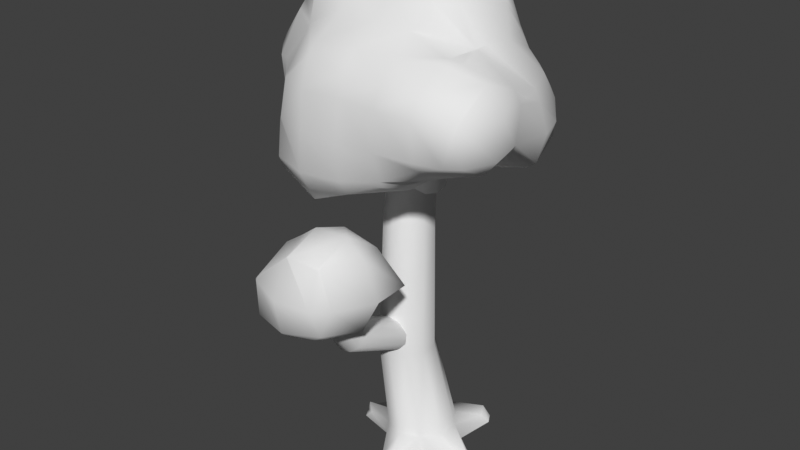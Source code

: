 # Source: tree6.blend  (saved by Blender 4.5.91; exported with 4.5.12 LTS)
import bpy
from mathutils import Matrix  # noqa: F401  (used for matrix-valued properties, if any)

bpy.ops.wm.read_factory_settings(use_empty=True)
scene = bpy.context.scene
scene.name = 'Scene'

# ---- world
world_world = bpy.data.worlds.new('World'); scene.world = world_world
world_world.use_nodes = True; world_world.node_tree.nodes.clear()
_N = world_world.node_tree.nodes; _L = world_world.node_tree.links
n0 = _N.new('ShaderNodeOutputWorld'); n0.name = 'World Output'; n0.location = (300, 300)
n1 = _N.new('ShaderNodeBackground'); n1.name = 'Background'; n1.location = (10, 300)
n1.inputs[0].default_value = (0.05088, 0.05088, 0.05088, 1.0)
_L.new(n1.outputs[0], n0.inputs[0])
n0.is_active_output = True
world_world.color = (0.05088, 0.05088, 0.05088)
world_world.use_sun_shadow = False
world_world.sun_shadow_jitter_overblur = 0.0

# ---- meshes
me_tree6_mesh = bpy.data.meshes.new('tree6 mesh')
me_tree6_mesh.from_pydata([(-1.515, 2.185, 17.15), (-2.083, 1.994, 17.3), (-2.434, 1.494, 17.39), (-2.434, 0.8761, 17.39), (-2.083, 0.376, 17.3), (-1.515, 0.185, 17.15), (-0.9468, 0.376, 16.99), (-0.5957, 0.8761, 16.9), (-0.5957, 1.494, 16.9), (-0.9468, 1.994, 16.99), (-4.096e-09, 1.687, 0.0), (-1.605, 0.5214, 0.0), (-0.9917, -1.365, 0.0), (0.9917, -1.365, 0.0), (1.605, 0.5214, 0.0), (-0.862, 0.9945, 5.238), (-1.661, 0.7348, 5.238), (0.4312, -0.7854, 5.238), (0.4312, 0.05496, 5.238), (-1.661, -1.465, 5.238), (-0.862, -1.725, 5.238), (-2.155, 0.05496, 5.238), (-0.06274, 0.7348, 5.238), (-0.06274, -1.465, 5.238), (-2.155, -0.7854, 5.238), (-1.725, 0.9234, 11.68), (0.1407, 0.3173, 11.68), (-1.012, -1.269, 11.68), (-2.165, 0.3173, 11.68), (-0.2997, 0.9234, 11.68), (-0.2997, -1.038, 11.68), (-2.165, -0.4318, 11.68), (-1.012, 1.155, 11.68), (0.1407, -0.4318, 11.68), (-1.725, -1.038, 11.68), (-0.1541, 1.606, 0.9367), (1.436, -0.5818, 0.9367), (-1.137, -1.418, 0.9367), (-1.137, 1.287, 0.9367), (1.436, 0.4512, 0.9367), (-0.1541, -1.737, 0.9367), (-1.744, 0.4512, 0.9367), (0.8284, 1.287, 0.9367), (0.8284, -1.418, 0.9367), (-1.744, -0.5818, 0.9367), (-3.365, -0.3996, 0.0), (-3.23, 0.1002, 0.0), (-3.113, -0.8582, 0.0), (3.168, -0.3996, 0.0), (2.676, -1.077, 0.0), (2.931, -0.001454, 0.0), (2.782, -0.5123, 0.6352), (-2.793, -0.8098, 0.3625), (2.685, -0.2007, 0.3625), (-3.026, -0.1194, 0.3625), (2.473, -0.851, 0.4196), (-3.142, -0.5123, 0.6352), (-1.565, 2.803, 0.0), (-1.025, 2.858, 0.0), (-1.895, 2.186, 0.0), (0.2049, -3.054, 0.0), (-0.449, -2.752, 0.0), (0.6646, -2.721, 0.0), (-0.9619, 2.466, 0.3625), (-0.3493, -2.512, 0.3625), (-1.463, 2.437, 0.6352), (0.2356, -2.79, 0.6352), (-1.756, 1.853, 0.3625), (0.5223, -2.567, 0.3625), (1.925, 2.713, 0.369), (2.194, 2.241, 0.369), (1.397, 2.821, 0.369), (1.255, 2.492, 0.7315), (1.857, 2.053, 0.7315), (1.684, 2.453, 1.004), (-0.8873, -0.3757, 6.532), (-1.417, -0.3757, 6.36), (-0.03079, -0.3757, 5.353), (-0.03079, -0.3757, 5.909), (-1.417, -0.3757, 4.903), (-0.8873, -0.3757, 4.731), (-1.744, -0.3757, 5.909), (-0.358, -0.3757, 6.36), (-0.358, -0.3757, 4.903), (-1.744, -0.3757, 5.353), (-1.38, -3.63, 7.824), (-0.2312, -4.042, 7.379), (-1.162, -4.623, 6.685), (-1.736, -3.852, 7.558), (-0.4502, -3.747, 7.713), (-0.6713, -4.584, 6.744), (-1.82, -4.171, 7.188), (-0.8891, -3.59, 7.883), (-0.3156, -4.361, 7.009), (-1.601, -4.466, 6.854), (-1.866, -4.85, 9.801), (-0.7604, -5.5, 9.595), (-1.75, -6.319, 9.399), (-2.244, -5.163, 9.726), (-0.9492, -5.059, 9.72), (-1.255, -6.279, 9.397), (-2.361, -5.629, 9.602), (-1.372, -4.811, 9.799), (-0.8772, -5.966, 9.472), (-2.172, -6.071, 9.477), (-1.642, -0.1351, 13.17), (-1.224, 0.1641, 12.9), (-0.791, 0.5397, 12.98), (-0.5074, 0.8483, 13.38), (-0.482, 0.9719, 13.95), (-0.7244, 0.8634, 14.46), (-1.142, 0.5642, 14.73), (-1.576, 0.1886, 14.65), (-1.859, -0.1199, 14.25), (-1.885, -0.2436, 13.68), (1.348, -2.58, 14.56), (1.722, -2.353, 14.33), (2.017, -1.954, 14.34), (2.119, -1.537, 14.59), (1.99, -1.26, 14.98), (1.679, -1.23, 15.36), (1.304, -1.457, 15.59), (1.01, -1.855, 15.58), (0.9074, -2.272, 15.34), (1.036, -2.549, 14.95), (2.453, -3.199, 17.32), (2.83, -3.063, 17.21), (3.06, -2.722, 17.15), (3.057, -2.306, 17.17), (2.822, -1.974, 17.25), (2.444, -1.853, 17.38), (2.067, -1.989, 17.49), (1.837, -2.33, 17.55), (1.84, -2.746, 17.53), (2.075, -3.077, 17.45), (1.706, -1.576, 22.94), (2.449, -1.576, 22.42), (1.706, -2.21, 22.42), (-1.881, -1.576, 23.23), (-0.08738, -1.576, 22.89), (-0.08738, -2.332, 22.42), (-1.881, -2.772, 22.42), (-0.08738, 4.903, 15.53), (1.706, 5.261, 15.53), (1.706, 4.976, 17.25), (-0.08738, 4.653, 17.25), (1.706, 3.877, 18.97), (-0.08738, 4.197, 18.97), (-1.881, 3.805, 19.37), (-0.08738, 3.805, 20.64), (-0.08738, 3.768, 20.69), (-1.881, 3.321, 20.69), (-3.675, -1.576, 23.2), (-3.675, -2.757, 22.42), (-4.708, -1.576, 22.42), (-5.469, -1.576, 21.08), (-3.675, -3.23, 20.69), (-5.469, -1.988, 20.69), (-5.751, -1.576, 20.69), (-5.469, -1.576, 14.46), (-5.469, -2.266, 15.53), (-4.507, -3.37, 15.53), (-3.675, -3.37, 14.41), (-3.675, -1.576, 14.82), (-6.474, -1.576, 15.53), (-6.884, -1.576, 17.25), (-5.469, -3.001, 17.25), (1.706, 0.2175, 23.49), (3.379, 0.2175, 22.42), (1.706, -3.37, 21.46), (3.5, -3.37, 20.76), (3.5, -3.776, 20.69), (1.706, -4.418, 20.69), (4.219, -3.37, 20.69), (-3.675, 0.2175, 22.73), (-1.881, 0.2175, 22.82), (-1.881, -3.37, 21.53), (-1.881, -4.781, 20.69), (-3.504, -3.37, 20.69), (3.5, 0.2175, 22.1), (3.5, 1.373, 20.69), (3.755, 0.2175, 20.69), (3.5, -0.9702, 20.69), (3.5, 2.011, 19.84), (4.298, 2.011, 18.97), (5.068, 0.2175, 18.97), (3.5, -1.576, 20.64), (3.422, -1.576, 20.69), (3.5, -2.279, 20.69), (5.294, -3.37, 20.19), (6.098, -3.37, 18.97), (5.294, -5.019, 18.97), (5.294, -4.718, 17.25), (5.884, -3.37, 17.25), (5.294, -3.37, 16.56), (3.5, -5.164, 16.85), (4.695, -5.164, 17.25), (3.5, -3.37, 15.92), (1.706, -3.37, 14.88), (1.706, -4.94, 15.53), (2.598, -3.37, 15.53), (-3.675, 3.805, 14.34), (-1.881, 3.805, 14.32), (-1.881, 5.066, 15.53), (-3.675, 5.048, 15.53), (-3.675, 0.5816, 22.42), (-1.881, 0.7384, 22.42), (-1.881, 0.2175, 15.66), (-0.08738, 0.2175, 15.77), (-0.08738, 0.7409, 15.53), (-1.881, 0.4233, 15.53), (3.5, 4.321, 15.53), (3.808, 3.805, 15.53), (3.782, 3.805, 17.25), (3.5, 4.118, 17.25), (4.478, 2.011, 15.53), (4.98, 2.011, 17.25), (-3.675, 2.011, 21.5), (-4.595, 2.011, 20.69), (-3.675, 3.369, 20.69), (3.5, 3.805, 17.76), (3.5, 2.85, 18.97), (1.849, 3.805, 18.97), (3.5, 3.805, 15.04), (3.5, 0.2175, 15.18), (3.5, -0.5994, 15.53), (4.841, 0.2175, 15.53), (1.706, 3.805, 19.1), (1.706, 3.805, 14.15), (1.706, 2.011, 22.65), (1.706, 2.223, 22.42), (2.293, 2.011, 22.42), (0.2234, 2.011, 22.42), (1.706, 2.011, 14.37), (3.5, 2.011, 14.94), (1.706, 0.2175, 15.33), (1.706, -0.1308, 15.53), (0.9015, 0.2175, 15.53), (5.294, 0.2175, 18.46), (5.294, 1.552, 17.25), (5.294, -0.7975, 18.97), (5.721, 0.2175, 17.25), (5.458, -1.576, 17.25), (5.595, -1.576, 18.97), (5.294, 0.2175, 15.86), (3.5, -1.576, 16.0), (5.294, -1.576, 17.01), (1.706, 3.197, 20.69), (5.294, -1.576, 19.5), (5.109, -5.164, 18.97), (3.5, -5.164, 19.86), (3.5, -5.433, 17.25), (-0.08738, -1.576, 16.08), (1.706, -1.576, 15.99), (1.706, -5.164, 19.91), (-0.08738, -5.164, 19.92), (-0.08738, -4.563, 20.69), (3.5, -5.625, 18.97), (1.706, -5.605, 18.97), (1.706, -5.673, 17.25), (1.706, -5.164, 15.86), (1.31, -5.164, 15.53), (-0.08738, -2.182, 15.53), (1.706, -2.427, 15.53), (-0.08738, -3.37, 14.33), (-0.08738, 2.011, 14.61), (-0.08738, 3.805, 14.45), (-3.675, 3.805, 19.13), (-3.675, 3.842, 18.97), (-1.881, 3.915, 18.97), (-3.675, 2.011, 14.23), (-1.881, 2.011, 14.33), (-3.675, 0.2175, 14.37), (-2.085, 0.2175, 15.53), (-2.603, -1.576, 15.53), (-5.211, 2.011, 18.97), (-3.74, 3.805, 18.97), (-0.08738, 0.2175, 23.17), (-0.08738, -3.37, 21.6), (-1.881, 2.011, 21.5), (-0.08738, 2.011, 22.26), (-0.08738, 1.803, 22.42), (-5.469, 3.008, 15.53), (-5.469, 2.973, 17.25), (-6.195, 2.011, 17.25), (-6.43, 2.011, 15.53), (-5.469, 2.011, 18.28), (-5.469, 1.661, 18.97), (-6.814, 0.2175, 18.97), (-7.123, 0.2175, 17.25), (-5.469, 2.011, 14.65), (-4.196, 0.2175, 22.42), (-5.642, 0.2175, 20.69), (-5.469, 0.2175, 20.9), (-5.469, 0.4296, 20.69), (-3.675, -5.132, 17.25), (-4.956, -3.37, 17.25), (-4.974, -3.37, 18.97), (-3.675, -4.731, 18.97), (-3.675, -5.164, 17.13), (-3.886, -5.164, 15.53), (-1.881, -1.576, 15.87), (-1.881, -1.864, 15.53), (-1.881, -5.164, 14.04), (-1.881, -5.959, 15.53), (-0.08738, -5.576, 15.53), (-0.08738, -5.164, 14.79), (-3.675, -5.164, 15.03), (-3.675, -5.353, 15.53), (-3.64, -5.164, 17.25), (-1.881, -5.815, 17.25), (-3.27, -5.164, 18.97), (-1.881, -5.692, 18.97), (-1.881, -5.164, 20.32), (-4.935, 3.805, 15.53), (-6.957, -1.576, 18.97), (-5.469, -3.186, 18.97), (3.04, 2.011, 20.69), (-3.675, -3.37, 20.51), (-0.08738, -5.498, 18.97), (-1.881, 5.05, 17.25), (-3.675, 5.048, 17.25), (-4.945, 3.805, 17.25), (-5.469, 0.2175, 13.9), (-7.212, 0.2175, 15.53), (-0.08738, -5.716, 17.25), (-1.881, -3.37, 13.89), (-0.08738, -3.37, 8.925), (-0.08738, -3.75, 8.647), (0.6311, -5.164, 8.647), (1.552, -5.164, 10.37), (1.459, -3.37, 10.37), (-0.08738, -2.72, 10.37), (-0.08738, -6.958, 8.911), (0.6206, -6.958, 10.37), (-0.08738, -6.591, 8.647), (-0.08738, -7.579, 10.37), (-1.881, -7.476, 8.647), (-1.881, -7.811, 10.37), (-0.4372, -6.958, 8.647), (-3.675, -7.009, 8.647), (-3.675, -7.078, 10.37), (-3.738, -6.958, 8.647), (-3.816, -6.958, 10.37), (-1.881, -3.37, 8.318), (-1.881, -3.022, 8.647), (-3.308, -3.37, 8.647), (-1.881, -5.164, 12.73), (-2.738, -5.164, 12.09), (-1.881, -3.452, 12.09), (-1.881, -6.914, 12.09), (-1.03, -3.37, 8.647), (-0.08738, -5.164, 12.86), (-0.08738, -3.888, 12.09), (0.7685, -5.164, 12.09), (-0.08738, -5.164, 8.272), (-0.08738, -6.958, 12.13), (-0.03651, -6.958, 12.09), (-0.08738, -6.993, 12.09), (-1.812, -6.958, 12.09), (-1.881, -3.37, 12.04), (-0.08738, -3.37, 11.66), (-1.881, -6.958, 12.05), (-3.675, -5.164, 8.276), (-3.675, -3.901, 8.647), (-4.184, -5.164, 8.647), (-3.675, -6.958, 10.53), (-3.675, -6.958, 8.594), (-1.881, -2.452, 10.37), (-1.881, -6.958, 8.196), (-1.881, -5.164, 7.847), (-3.675, -3.37, 11.08), (-4.0, -3.37, 10.37), (-3.675, -2.946, 10.37), (-3.675, -3.37, 9.011), (-3.675, -5.164, 11.45), (-4.524, -5.164, 10.37)], [], [(44, 41, 54, 56), (38, 35, 63, 65), (37, 12, 61, 64), (41, 11, 46, 54), (10, 35, 72, 71), (12, 37, 52, 47), (34, 31, 24, 19), (33, 30, 23, 17), (32, 29, 22, 15), (31, 28, 21, 24), (30, 27, 20, 23), (29, 26, 18, 22), (28, 25, 16, 21), (27, 34, 19, 20), (26, 33, 17, 18), (25, 32, 15, 16), (1, 0, 32, 25), (8, 7, 33, 26), (5, 4, 34, 27), (2, 1, 25, 28), (9, 8, 26, 29), (6, 5, 27, 30), (3, 2, 28, 31), (0, 9, 29, 32), (7, 6, 30, 33), (4, 3, 31, 34), (19, 24, 44, 37), (17, 23, 43, 36), (15, 22, 42, 35), (24, 21, 41, 44), (23, 20, 40, 43), (22, 18, 39, 42), (21, 16, 38, 41), (20, 19, 37, 40), (18, 17, 36, 39), (16, 15, 35, 38), (53, 51, 48, 50), (56, 54, 46, 45), (51, 55, 49, 48), (52, 56, 45, 47), (37, 44, 56, 52), (14, 39, 53, 50), (36, 43, 55, 51), (39, 36, 51, 53), (43, 13, 49, 55), (65, 63, 58, 57), (66, 64, 61, 60), (67, 65, 57, 59), (68, 66, 60, 62), (41, 38, 65, 67), (11, 41, 67, 59), (40, 37, 64, 66), (43, 40, 66, 68), (35, 10, 58, 63), (13, 43, 68, 62), (74, 73, 70, 69), (72, 74, 69, 71), (35, 42, 74, 72), (42, 39, 73, 74), (39, 14, 70, 73), (94, 91, 84, 79), (93, 90, 83, 77), (92, 89, 82, 75), (91, 88, 81, 84), (90, 87, 80, 83), (89, 86, 78, 82), (88, 85, 76, 81), (87, 94, 79, 80), (86, 93, 77, 78), (85, 92, 75, 76), (93, 86, 96, 103), (90, 93, 103, 100), (87, 90, 100, 97), (94, 87, 97, 104), (91, 94, 104, 101), (88, 91, 101, 98), (85, 88, 98, 95), (92, 85, 95, 102), (89, 92, 102, 99), (86, 89, 99, 96), (109, 119, 118, 108), (106, 116, 115, 105), (113, 123, 122, 112), (110, 120, 119, 109), (107, 117, 116, 106), (114, 124, 123, 113), (111, 121, 120, 110), (108, 118, 117, 107), (105, 115, 124, 114), (112, 122, 121, 111), (115, 116, 126, 125), (122, 123, 133, 132), (119, 120, 130, 129), (116, 117, 127, 126), (123, 124, 134, 133), (120, 121, 131, 130), (117, 118, 128, 127), (124, 115, 125, 134), (121, 122, 132, 131), (118, 119, 129, 128), (137, 136, 135), (141, 140, 139, 138), (145, 144, 143, 142), (147, 146, 144, 145), (151, 150, 149, 148), (154, 153, 152), (156, 153, 154, 155), (157, 156, 155), (158, 157, 155), (162, 161, 160, 159), (163, 162, 159), (160, 164, 159), (166, 165, 164, 160), (136, 168, 167, 135), (172, 171, 170, 169), (171, 173, 170), (138, 175, 174, 152), (178, 177, 176), (181, 180, 179), (182, 181, 179), (181, 185, 184, 183), (180, 181, 183), (182, 187, 186), (187, 188, 186), (191, 190, 189), (193, 190, 191, 192), (193, 192, 194), (194, 192, 196, 195), (197, 194, 195), (200, 199, 198), (204, 203, 202, 201), (175, 206, 205, 174), (210, 209, 208, 207), (214, 213, 212, 211), (212, 213, 216, 215), (144, 214, 211, 143), (219, 218, 217), (222, 221, 220), (211, 212, 223), (184, 216, 213, 220), (221, 184, 220), (226, 225, 224), (222, 146, 227), (222, 220, 214, 144), (146, 222, 144), (143, 211, 223, 228), (231, 230, 229), (230, 232, 229), (228, 223, 234, 233), (224, 225, 236, 235), (236, 237, 235), (216, 184, 185, 238), (239, 216, 238), (185, 240, 238), (243, 242, 241, 238), (240, 243, 238), (241, 239, 238), (239, 241, 244), (215, 216, 239, 244), (226, 215, 244), (242, 243, 190, 193), (184, 221, 183), (213, 214, 220), (223, 212, 215, 234), (226, 244, 246, 245), (225, 226, 245), (150, 247, 227, 149), (243, 240, 248), (244, 241, 242, 246), (190, 243, 248, 189), (246, 242, 193, 194), (191, 249, 196, 192), (234, 215, 226, 224), (245, 246, 194, 197), (189, 173, 171, 250), (249, 191, 189, 250), (196, 251, 195), (237, 236, 253, 252), (208, 237, 252), (250, 171, 172, 254), (254, 172, 256, 255), (185, 181, 182, 186), (248, 240, 185, 186), (173, 189, 248, 186), (188, 173, 186), (257, 249, 250), (196, 249, 257, 251), (258, 257, 250, 254), (251, 257, 258, 259), (200, 197, 195, 260), (199, 200, 260), (261, 199, 260), (253, 263, 262, 252), (262, 263, 198, 264), (266, 228, 233, 265), (140, 137, 135, 139), (219, 151, 148, 267), (148, 269, 268, 267), (201, 202, 271, 270), (271, 210, 273, 272), (270, 271, 272), (272, 273, 274, 163), (153, 141, 138, 152), (275, 218, 219, 267), (276, 275, 267), (135, 167, 277, 139), (136, 187, 182, 179), (168, 136, 179), (236, 225, 245, 253), (256, 172, 169, 278), (195, 251, 259, 260), (280, 150, 151, 279), (206, 281, 280, 279), (281, 232, 280), (177, 256, 278, 176), (285, 284, 283, 282), (283, 284, 286), (289, 288, 287, 286), (284, 289, 286), (287, 275, 286), (285, 282, 290), (174, 291, 154, 152), (293, 292, 158, 155), (294, 292, 293), (298, 297, 296, 295), (296, 161, 300, 299), (295, 296, 299), (205, 206, 279, 217), (202, 266, 265, 271), (139, 277, 175, 138), (274, 273, 207, 301), (302, 274, 301), (306, 305, 304, 303), (261, 305, 306), (303, 304, 308, 307), (304, 310, 309, 299), (308, 304, 299), (312, 311, 309, 310), (311, 312, 313), (308, 300, 307), (294, 218, 275, 287), (314, 201, 270, 290), (282, 314, 290), (158, 292, 288, 315), (157, 158, 315, 316), (316, 315, 165, 166), (230, 231, 317, 247), (183, 221, 222, 227), (247, 317, 183, 227), (317, 231, 168, 179), (180, 317, 179), (187, 136, 137, 169), (170, 188, 187, 169), (230, 247, 150, 280), (232, 230, 280), (229, 232, 281, 277), (167, 229, 277), (209, 237, 208), (198, 199, 261, 306), (264, 198, 306), (279, 151, 219, 217), (205, 291, 174), (176, 141, 153, 156), (178, 176, 156), (297, 298, 318), (300, 161, 162, 307), (168, 231, 229, 167), (233, 234, 224, 235), (169, 137, 140, 278), (263, 200, 198), (319, 258, 254, 255), (277, 281, 206, 175), (207, 208, 252, 301), (312, 319, 255, 313), (154, 291, 293, 155), (178, 156, 318), (318, 156, 157, 316), (297, 318, 316), (313, 177, 178, 318), (298, 311, 313, 318), (309, 311, 298, 295), (227, 146, 147, 149), (142, 143, 228, 266), (235, 237, 209, 265), (233, 235, 265), (269, 147, 145, 320), (203, 142, 266, 202), (265, 209, 210, 271), (268, 269, 320, 321), (321, 320, 203, 204), (314, 322, 321, 204), (268, 276, 267), (322, 276, 268, 321), (314, 204, 201), (315, 288, 289, 165), (149, 147, 269, 148), (320, 145, 142, 203), (273, 210, 207), (255, 256, 177, 313), (276, 322, 283, 286), (275, 276, 286), (283, 322, 314, 282), (217, 218, 294, 293), (291, 205, 217, 293), (290, 270, 272, 323), (323, 272, 163, 159), (324, 285, 290, 323), (165, 289, 324, 164), (164, 324, 323, 159), (317, 180, 183), (173, 188, 170), (197, 200, 263, 253), (245, 197, 253), (259, 258, 319, 325), (260, 259, 325, 305), (261, 260, 305), (252, 262, 302, 301), (278, 140, 141, 176), (302, 262, 264, 326), (325, 319, 312, 310), (305, 325, 310, 304), (326, 264, 306, 303), (288, 292, 294, 287), (289, 284, 285, 324), (296, 297, 316, 166), (161, 296, 166, 160), (274, 302, 326, 162), (163, 274, 162), (309, 295, 299), (300, 308, 299), (162, 326, 303, 307), (330, 329, 328, 327), (331, 330, 327), (332, 331, 327), (329, 330, 334, 333), (335, 329, 333), (334, 336, 333), (333, 336, 338, 337), (339, 333, 337), (337, 338, 341, 340), (341, 343, 342, 340), (346, 345, 344), (349, 348, 347), (348, 350, 347), (328, 351, 327), (354, 353, 352), (328, 329, 355), (358, 357, 356), (359, 358, 356), (334, 357, 358, 336), (339, 335, 333), (349, 353, 361, 360), (359, 350, 362), (365, 364, 363), (343, 341, 366), (340, 342, 367), (331, 332, 361), (357, 354, 352, 356), (330, 354, 357, 334), (329, 335, 355), (332, 327, 351, 345), (368, 332, 345), (359, 356, 352, 347), (350, 359, 347), (355, 335, 339, 369), (370, 355, 369), (363, 370, 369, 367), (373, 372, 371), (372, 373, 374), (368, 345, 346, 374), (373, 368, 374), (342, 365, 363, 367), (361, 332, 368, 360), (345, 351, 344), (352, 353, 349, 347), (354, 330, 331, 361), (353, 354, 361), (351, 328, 355, 370), (344, 351, 370), (336, 358, 359, 362), (338, 336, 362), (339, 337, 369), (360, 368, 373, 371), (346, 364, 374), (349, 360, 371, 375), (348, 349, 375), (346, 344, 370, 363), (364, 346, 363), (350, 348, 375, 366), (362, 350, 366), (341, 338, 362, 366), (369, 337, 340, 367), (371, 372, 376, 375), (365, 376, 372, 374), (364, 365, 374), (375, 376, 343, 366), (343, 376, 365, 342)])
me_tree6_mesh.polygons.foreach_set('use_smooth', [True] * 397)
_uv = me_tree6_mesh.uv_layers.new(name='UVMap')
_uv.uv.foreach_set('vector', [0.04842, 0.9411, 0.03882, 0.8894, 0.1145, 0.9049, 0.1204, 0.9293, 0.05555, 0.9398, 0.04334, 0.8886, 0.1094, 0.8992, 0.1171, 0.9272, 0.2811, 0.9419, 0.2375, 0.9628, 0.2005, 0.8966, 0.2232, 0.8948, 0.2878, 0.9441, 0.2551, 0.9797, 0.1987, 0.9152, 0.2207, 0.9056, 0.2465, 0.7585, 0.289, 0.7821, 0.227, 0.8409, 0.201, 0.8404, 0.2464, 0.7612, 0.2878, 0.7862, 0.2246, 0.8566, 0.2006, 0.8625, 0.01538, 0.5654, 0.05374, 0.5678, 0.05935, 0.2401, 0.01679, 0.2366, 0.06609, 0.5871, 0.02832, 0.5879, 0.01713, 0.259, 0.06018, 0.2581, 0.09291, 0.5838, 0.05474, 0.5812, 0.06728, 0.2493, 0.1099, 0.2542, 0.05374, 0.5678, 0.09185, 0.5706, 0.102, 0.2424, 0.05935, 0.2401, 0.1091, 0.5705, 0.07097, 0.571, 0.05756, 0.2449, 0.1002, 0.2426, 0.05474, 0.5812, 0.01709, 0.5776, 0.02423, 0.2473, 0.06728, 0.2493, 0.04221, 0.5781, 0.08031, 0.5775, 0.06155, 0.2473, 0.01862, 0.2494, 0.07097, 0.571, 0.03328, 0.5754, 0.01455, 0.2481, 0.05756, 0.2449, 0.1039, 0.5894, 0.06609, 0.5871, 0.06018, 0.2581, 0.1034, 0.2606, 0.08031, 0.5775, 0.1183, 0.5744, 0.1045, 0.2453, 0.06155, 0.2473, 0.1108, 0.8674, 0.1399, 0.8569, 0.1183, 0.5744, 0.08031, 0.5775, 0.1414, 0.8605, 0.1101, 0.858, 0.06609, 0.5871, 0.1039, 0.5894, 0.09428, 0.8497, 0.06506, 0.8616, 0.03328, 0.5754, 0.07097, 0.571, 0.08014, 0.8717, 0.1108, 0.8674, 0.08031, 0.5775, 0.04221, 0.5781, 0.08821, 0.8564, 0.05814, 0.8484, 0.01709, 0.5776, 0.05474, 0.5812, 0.1255, 0.8428, 0.09428, 0.8497, 0.07097, 0.571, 0.1091, 0.5705, 0.0984, 0.8643, 0.1299, 0.8667, 0.09185, 0.5706, 0.05374, 0.5678, 0.1182, 0.8657, 0.08821, 0.8564, 0.05474, 0.5812, 0.09291, 0.5838, 0.1101, 0.858, 0.07895, 0.8639, 0.02832, 0.5879, 0.06609, 0.5871, 0.06746, 0.8577, 0.0984, 0.8643, 0.05374, 0.5678, 0.01538, 0.5654, 0.01679, 0.2366, 0.05935, 0.2401, 0.07736, 0.02133, 0.02502, 0.0161, 0.06018, 0.2581, 0.01713, 0.259, 0.03632, 0.03475, 0.08857, 0.03237, 0.1099, 0.2542, 0.06728, 0.2493, 0.06709, 0.02245, 0.1182, 0.03019, 0.05935, 0.2401, 0.102, 0.2424, 0.1299, 0.02319, 0.07736, 0.02133, 0.1002, 0.2426, 0.05756, 0.2449, 0.07796, 0.0231, 0.1307, 0.01985, 0.06728, 0.2493, 0.02423, 0.2473, 0.01446, 0.02152, 0.06709, 0.02245, 0.01862, 0.2494, 0.06155, 0.2473, 0.08719, 0.02538, 0.0348, 0.02842, 0.05756, 0.2449, 0.01455, 0.2481, 0.02489, 0.0265, 0.07796, 0.0231, 0.1034, 0.2606, 0.06018, 0.2581, 0.08857, 0.03237, 0.1414, 0.0365, 0.06155, 0.2473, 0.1045, 0.2453, 0.1399, 0.02333, 0.08719, 0.02538, 0.2225, 0.8459, 0.229, 0.8666, 0.192, 0.8568, 0.2006, 0.8348, 0.2313, 0.8829, 0.2207, 0.9056, 0.1987, 0.9152, 0.197, 0.8889, 0.229, 0.8666, 0.2238, 0.8919, 0.1984, 0.899, 0.192, 0.8568, 0.2246, 0.8566, 0.2313, 0.8829, 0.197, 0.8889, 0.2006, 0.8625, 0.01991, 0.9854, 0.04842, 0.9411, 0.1204, 0.9293, 0.1091, 0.954, 0.2527, 0.7841, 0.2924, 0.8122, 0.2225, 0.8459, 0.2006, 0.8348, 0.05018, 0.9301, 0.02427, 0.8843, 0.1099, 0.9193, 0.1193, 0.9434, 0.03864, 0.9815, 0.05018, 0.9301, 0.1193, 0.9434, 0.1143, 0.9645, 0.2924, 0.954, 0.247, 0.9713, 0.1984, 0.899, 0.2238, 0.8919, 0.2391, 0.874, 0.2337, 0.9026, 0.2065, 0.9061, 0.2017, 0.8789, 0.2319, 0.8601, 0.2232, 0.8948, 0.2005, 0.8966, 0.1968, 0.86, 0.2358, 0.838, 0.2391, 0.874, 0.2017, 0.8789, 0.2105, 0.8443, 0.2242, 0.8382, 0.2319, 0.8601, 0.1968, 0.86, 0.2038, 0.8319, 0.03017, 0.9859, 0.05555, 0.9398, 0.1171, 0.9272, 0.103, 0.9605, 0.2529, 0.7694, 0.2966, 0.7903, 0.2358, 0.838, 0.2105, 0.8443, 0.05505, 0.9259, 0.02795, 0.8807, 0.09941, 0.9025, 0.1136, 0.9354, 0.04363, 0.9773, 0.05505, 0.9259, 0.1136, 0.9354, 0.1081, 0.9579, 0.2966, 0.9253, 0.2637, 0.961, 0.2065, 0.9061, 0.2337, 0.9026, 0.2429, 0.7726, 0.2811, 0.8024, 0.2242, 0.8382, 0.2038, 0.8319, 0.2335, 0.866, 0.2267, 0.8913, 0.1999, 0.8949, 0.1965, 0.8674, 0.227, 0.8409, 0.2335, 0.866, 0.1965, 0.8674, 0.201, 0.8404, 0.02987, 0.9823, 0.04929, 0.9333, 0.1231, 0.933, 0.1112, 0.9561, 0.04929, 0.9333, 0.02987, 0.8844, 0.1111, 0.9097, 0.1231, 0.933, 0.289, 0.9493, 0.2484, 0.9761, 0.1999, 0.8949, 0.2267, 0.8913, 0.2785, 0.2511, 0.2552, 0.2519, 0.2499, 0.03657, 0.2775, 0.02541, 0.3449, 0.2465, 0.3231, 0.2476, 0.3379, 0.02409, 0.3665, 0.03481, 0.4162, 0.2512, 0.3907, 0.2479, 0.4191, 0.06233, 0.4471, 0.0707, 0.2552, 0.2519, 0.2308, 0.2515, 0.2242, 0.04967, 0.2499, 0.03657, 0.3231, 0.2476, 0.3009, 0.2494, 0.3076, 0.02055, 0.3379, 0.02409, 0.3907, 0.2479, 0.367, 0.2464, 0.3929, 0.04912, 0.4191, 0.06233, 0.2308, 0.2515, 0.2044, 0.2495, 0.1982, 0.06013, 0.2242, 0.04967, 0.3009, 0.2494, 0.2785, 0.2511, 0.2775, 0.02541, 0.3076, 0.02055, 0.367, 0.2464, 0.3449, 0.2465, 0.3665, 0.03481, 0.3929, 0.04912, 0.2044, 0.2495, 0.1776, 0.2467, 0.171, 0.06463, 0.1982, 0.06013, 0.3449, 0.2465, 0.367, 0.2464, 0.3728, 0.3829, 0.3476, 0.3929, 0.3231, 0.2476, 0.3449, 0.2465, 0.3476, 0.3929, 0.3218, 0.4024, 0.3009, 0.2494, 0.3231, 0.2476, 0.3218, 0.4024, 0.2949, 0.4077, 0.2785, 0.2511, 0.3009, 0.2494, 0.2949, 0.4077, 0.2677, 0.4068, 0.2552, 0.2519, 0.2785, 0.2511, 0.2677, 0.4068, 0.2422, 0.4, 0.2308, 0.2515, 0.2552, 0.2519, 0.2422, 0.4, 0.218, 0.3894, 0.2044, 0.2495, 0.2308, 0.2515, 0.218, 0.3894, 0.1949, 0.3784, 0.1776, 0.2467, 0.2044, 0.2495, 0.1949, 0.3784, 0.171, 0.3705, 0.3907, 0.2479, 0.4162, 0.2512, 0.4247, 0.3758, 0.398, 0.3764, 0.367, 0.2464, 0.3907, 0.2479, 0.398, 0.3764, 0.3728, 0.3829, 0.3757, 0.075, 0.3502, 0.2494, 0.3284, 0.2453, 0.3467, 0.06542, 0.2837, 0.05012, 0.2873, 0.2434, 0.2665, 0.245, 0.2516, 0.0503, 0.1936, 0.0665, 0.2224, 0.2532, 0.1972, 0.2567, 0.1664, 0.07837, 0.4044, 0.08157, 0.3743, 0.2549, 0.3502, 0.2494, 0.3757, 0.075, 0.3157, 0.0559, 0.3078, 0.2434, 0.2873, 0.2434, 0.2837, 0.05012, 0.2213, 0.05642, 0.2452, 0.2485, 0.2224, 0.2532, 0.1936, 0.0665, 0.4332, 0.08403, 0.4011, 0.2599, 0.3743, 0.2549, 0.4044, 0.08157, 0.3467, 0.06542, 0.3284, 0.2453, 0.3078, 0.2434, 0.3157, 0.0559, 0.2516, 0.0503, 0.2665, 0.245, 0.2452, 0.2485, 0.2213, 0.05642, 0.4642, 0.08339, 0.4283, 0.2631, 0.4011, 0.2599, 0.4332, 0.08403, 0.2665, 0.245, 0.2873, 0.2434, 0.2827, 0.3956, 0.2589, 0.3944, 0.1972, 0.2567, 0.2224, 0.2532, 0.2143, 0.3846, 0.1916, 0.3792, 0.3502, 0.2494, 0.3743, 0.2549, 0.3737, 0.3794, 0.3517, 0.3823, 0.2873, 0.2434, 0.3078, 0.2434, 0.3065, 0.3931, 0.2827, 0.3956, 0.2224, 0.2532, 0.2452, 0.2485, 0.2361, 0.3901, 0.2143, 0.3846, 0.3743, 0.2549, 0.4011, 0.2599, 0.3955, 0.3801, 0.3737, 0.3794, 0.3078, 0.2434, 0.3284, 0.2453, 0.3294, 0.3877, 0.3065, 0.3931, 0.2452, 0.2485, 0.2665, 0.245, 0.2589, 0.3944, 0.2361, 0.3901, 0.4011, 0.2599, 0.4283, 0.2631, 0.4182, 0.3843, 0.3955, 0.3801, 0.3284, 0.2453, 0.3502, 0.2494, 0.3517, 0.3823, 0.3294, 0.3877, 0.8471, 0.4066, 0.8325, 0.4243, 0.8276, 0.4027, 0.8638, 0.3365, 0.852, 0.3725, 0.8304, 0.3701, 0.8288, 0.3316, 0.5415, 0.1809, 0.5379, 0.2243, 0.4989, 0.2254, 0.5031, 0.182, 0.5829, 0.1797, 0.5886, 0.2231, 0.5379, 0.2243, 0.5415, 0.1809, 0.6294, 0.1351, 0.624, 0.1786, 0.6223, 0.1786, 0.5956, 0.1361, 0.8117, 0.06022, 0.8047, 0.0975, 0.7826, 0.07147, 0.8434, 0.1137, 0.8047, 0.0975, 0.8117, 0.06022, 0.8494, 0.05504, 0.8594, 0.06457, 0.8434, 0.1137, 0.8494, 0.05504, 0.861, 0.05265, 0.8594, 0.06457, 0.8494, 0.05504, 0.9773, 0.1421, 0.9637, 0.1259, 0.9702, 0.09105, 0.9898, 0.08211, 0.7179, 0.8026, 0.6924, 0.7677, 0.7492, 0.7852, 0.5538, 0.7649, 0.5734, 0.7761, 0.5538, 0.7965, 0.9372, 0.09824, 0.9478, 0.05088, 0.9793, 0.06365, 0.9702, 0.09105, 0.8325, 0.4243, 0.7925, 0.4523, 0.7826, 0.4053, 0.8276, 0.4027, 0.9142, 0.4189, 0.8981, 0.4561, 0.8886, 0.4576, 0.883, 0.4138, 0.8981, 0.4561, 0.8884, 0.4719, 0.8886, 0.4576, 0.7512, 0.1329, 0.7172, 0.1334, 0.7143, 0.09005, 0.7496, 0.08951, 0.842, 0.1188, 0.8288, 0.1688, 0.8045, 0.1381, 0.9299, 0.8358, 0.9478, 0.8572, 0.9151, 0.8572, 0.8374, 0.473, 0.8114, 0.4849, 0.796, 0.4593, 0.8114, 0.4849, 0.8291, 0.5349, 0.7912, 0.5313, 0.7826, 0.5037, 0.9478, 0.8572, 0.9299, 0.8358, 0.9671, 0.8559, 0.8374, 0.473, 0.8506, 0.4679, 0.8511, 0.4702, 0.8506, 0.4679, 0.8657, 0.4651, 0.8511, 0.4702, 0.942, 0.5076, 0.9054, 0.5324, 0.8927, 0.4994, 0.925, 0.554, 0.9054, 0.5324, 0.942, 0.5076, 0.9548, 0.5349, 0.3579, 0.7421, 0.3827, 0.7571, 0.3486, 0.7615, 0.3486, 0.7615, 0.3827, 0.7571, 0.3931, 0.7712, 0.3926, 0.8018, 0.3471, 0.8077, 0.3486, 0.7615, 0.3926, 0.8018, 0.345, 0.8316, 0.3751, 0.8537, 0.3383, 0.8575, 0.6061, 0.4861, 0.5931, 0.5178, 0.552, 0.5061, 0.5657, 0.4745, 0.7172, 0.1334, 0.7014, 0.1337, 0.7027, 0.0903, 0.7143, 0.09005, 0.2564, 0.6234, 0.246, 0.581, 0.2588, 0.581, 0.2621, 0.6232, 0.6868, 0.9738, 0.6768, 0.9738, 0.6815, 0.9387, 0.6959, 0.9404, 0.6815, 0.9387, 0.6768, 0.9738, 0.625, 0.9694, 0.6365, 0.9289, 0.5379, 0.2243, 0.5513, 0.2676, 0.5135, 0.2687, 0.4989, 0.2254, 0.6277, 0.09177, 0.6467, 0.06934, 0.6635, 0.09108, 0.5897, 0.2265, 0.6044, 0.2663, 0.5661, 0.2672, 0.6959, 0.9404, 0.6815, 0.9387, 0.6869, 0.9254, 0.6169, 0.2855, 0.5825, 0.3031, 0.5559, 0.2743, 0.5661, 0.2672, 0.6044, 0.2663, 0.6169, 0.2855, 0.5661, 0.2672, 0.2395, 0.4686, 0.2564, 0.502, 0.2369, 0.5019, 0.5897, 0.2265, 0.5886, 0.2231, 0.5922, 0.223, 0.5897, 0.2265, 0.5661, 0.2672, 0.5513, 0.2676, 0.5379, 0.2243, 0.5886, 0.2231, 0.5897, 0.2265, 0.5379, 0.2243, 0.7382, 0.9305, 0.6959, 0.9404, 0.6869, 0.9254, 0.7127, 0.8884, 0.6855, 0.2348, 0.6821, 0.2207, 0.6899, 0.2205, 0.6821, 0.2207, 0.6843, 0.1848, 0.6899, 0.2205, 0.7127, 0.8884, 0.6869, 0.9254, 0.6509, 0.9066, 0.6758, 0.8761, 0.2369, 0.5019, 0.2564, 0.502, 0.2544, 0.5421, 0.2451, 0.5424, 0.2544, 0.5421, 0.2513, 0.5597, 0.2451, 0.5424, 0.8097, 0.5696, 0.7912, 0.5313, 0.8291, 0.5349, 0.8345, 0.5467, 0.8758, 0.8138, 0.8835, 0.8203, 0.8325, 0.8203, 0.8291, 0.5349, 0.8507, 0.533, 0.8345, 0.5467, 0.8672, 0.5339, 0.8867, 0.5569, 0.8476, 0.5726, 0.8345, 0.5467, 0.8507, 0.533, 0.8672, 0.5339, 0.8345, 0.5467, 0.8476, 0.5726, 0.8192, 0.5727, 0.8345, 0.5467, 0.6116, 0.9684, 0.5791, 0.9603, 0.5887, 0.9273, 0.6365, 0.9289, 0.625, 0.9694, 0.6116, 0.9684, 0.5887, 0.9273, 0.5955, 0.9158, 0.6365, 0.9289, 0.5887, 0.9273, 0.5462, 0.9407, 0.5394, 0.9774, 0.4966, 0.9658, 0.5044, 0.9282, 0.6169, 0.2855, 0.6044, 0.2663, 0.6339, 0.2657, 0.5559, 0.2743, 0.5513, 0.2676, 0.5661, 0.2672, 0.6869, 0.9254, 0.6815, 0.9387, 0.6365, 0.9289, 0.6509, 0.9066, 0.2395, 0.4686, 0.2444, 0.4558, 0.2944, 0.4535, 0.2806, 0.5018, 0.2564, 0.502, 0.2395, 0.4686, 0.2806, 0.5018, 0.624, 0.1786, 0.6332, 0.2219, 0.5922, 0.223, 0.6223, 0.1786, 0.8672, 0.5339, 0.8507, 0.533, 0.8617, 0.5205, 0.5887, 0.9273, 0.5791, 0.9603, 0.5462, 0.9407, 0.549, 0.9341, 0.9054, 0.5324, 0.8672, 0.5339, 0.8617, 0.5205, 0.8927, 0.4994, 0.549, 0.9341, 0.5462, 0.9407, 0.5044, 0.9282, 0.514, 0.9079, 0.4185, 0.7424, 0.4219, 0.7468, 0.3931, 0.7712, 0.3827, 0.7571, 0.6509, 0.9066, 0.6365, 0.9289, 0.5955, 0.9158, 0.6139, 0.8945, 0.5752, 0.8945, 0.549, 0.9341, 0.514, 0.9079, 0.5391, 0.8761, 0.8927, 0.4994, 0.8884, 0.4719, 0.8981, 0.4561, 0.9375, 0.4602, 0.9454, 0.5033, 0.942, 0.5076, 0.8927, 0.4994, 0.9375, 0.4602, 0.3931, 0.7712, 0.4041, 0.7986, 0.3926, 0.8018, 0.2513, 0.5597, 0.2544, 0.5421, 0.2858, 0.5434, 0.2929, 0.5842, 0.8032, 0.8396, 0.8192, 0.8548, 0.7695, 0.8548, 0.9375, 0.4602, 0.8981, 0.4561, 0.9142, 0.4189, 0.9391, 0.426, 0.8033, 0.2296, 0.7832, 0.2119, 0.8058, 0.1897, 0.825, 0.2044, 0.8291, 0.5349, 0.8114, 0.4849, 0.8374, 0.473, 0.8511, 0.4702, 0.8617, 0.5205, 0.8507, 0.533, 0.8291, 0.5349, 0.8511, 0.4702, 0.8884, 0.4719, 0.8927, 0.4994, 0.8617, 0.5205, 0.8511, 0.4702, 0.8657, 0.4651, 0.8884, 0.4719, 0.8511, 0.4702, 0.9574, 0.4705, 0.9454, 0.5033, 0.9375, 0.4602, 0.3931, 0.7712, 0.4219, 0.7468, 0.4381, 0.7838, 0.4041, 0.7986, 0.8253, 0.2419, 0.8035, 0.2674, 0.7826, 0.2549, 0.8033, 0.2296, 0.4041, 0.7986, 0.4381, 0.7838, 0.4477, 0.8244, 0.4178, 0.8396, 0.345, 0.8316, 0.3471, 0.8077, 0.3926, 0.8018, 0.3847, 0.8511, 0.3751, 0.8537, 0.345, 0.8316, 0.3847, 0.8511, 0.3809, 0.863, 0.3751, 0.8537, 0.3847, 0.8511, 0.5224, 0.8003, 0.4989, 0.8, 0.5027, 0.7677, 0.5224, 0.7649, 0.6457, 0.8279, 0.6138, 0.8348, 0.6043, 0.8084, 0.6372, 0.7875, 0.5411, 0.5366, 0.5224, 0.57, 0.4989, 0.5407, 0.5166, 0.5078, 0.852, 0.3725, 0.8471, 0.4066, 0.8276, 0.4027, 0.8304, 0.3701, 0.6277, 0.09177, 0.6294, 0.1351, 0.5956, 0.1361, 0.5897, 0.09282, 0.5956, 0.1361, 0.586, 0.1363, 0.586, 0.09293, 0.5897, 0.09282, 0.5657, 0.4745, 0.552, 0.5061, 0.5248, 0.4782, 0.5363, 0.4475, 0.2087, 0.6268, 0.2564, 0.6234, 0.2603, 0.6288, 0.2431, 0.6733, 0.2122, 0.6689, 0.2087, 0.6268, 0.2431, 0.6733, 0.7513, 0.8215, 0.716, 0.8526, 0.6947, 0.8222, 0.7179, 0.8026, 0.8657, 0.3032, 0.8638, 0.3365, 0.8288, 0.3316, 0.8314, 0.2987, 0.9151, 0.9774, 0.9234, 0.9524, 0.9631, 0.9516, 0.9719, 0.9774, 0.5865, 0.09135, 0.6115, 0.05554, 0.5897, 0.09282, 0.6684, 0.5033, 0.6684, 0.4612, 0.7049, 0.454, 0.7005, 0.4925, 0.8325, 0.4243, 0.8506, 0.4679, 0.8374, 0.473, 0.796, 0.4593, 0.7925, 0.4523, 0.8325, 0.4243, 0.796, 0.4593, 0.2544, 0.5421, 0.2564, 0.502, 0.2806, 0.5018, 0.2858, 0.5434, 0.9196, 0.3846, 0.9142, 0.4189, 0.883, 0.4138, 0.8836, 0.3784, 0.3926, 0.8018, 0.4041, 0.7986, 0.4178, 0.8396, 0.3847, 0.8511, 0.681, 0.1774, 0.624, 0.1786, 0.6294, 0.1351, 0.6646, 0.1345, 0.7014, 0.1337, 0.6871, 0.1772, 0.681, 0.1774, 0.6646, 0.1345, 0.6871, 0.1772, 0.6843, 0.1848, 0.681, 0.1774, 0.9265, 0.35, 0.9196, 0.3846, 0.8836, 0.3784, 0.8867, 0.3461, 0.5802, 0.3908, 0.6094, 0.3838, 0.6187, 0.4114, 0.5883, 0.4231, 0.5627, 0.05052, 0.5761, 0.03284, 0.5974, 0.04973, 0.9458, 0.6643, 0.9189, 0.6531, 0.9344, 0.6083, 0.9458, 0.604, 0.5761, 0.03284, 0.6014, 0.01013, 0.5974, 0.04973, 0.6164, 0.04925, 0.6115, 0.05554, 0.5974, 0.04973, 0.5802, 0.3908, 0.5883, 0.4231, 0.5572, 0.4133, 0.784, 0.03868, 0.797, 0.03268, 0.8117, 0.06022, 0.7826, 0.07147, 0.8447, 0.02106, 0.8512, 0.01948, 0.861, 0.05265, 0.8494, 0.05504, 0.669, 0.04799, 0.672, 0.04377, 0.6762, 0.04783, 0.8869, 0.1498, 0.8964, 0.1053, 0.9327, 0.1125, 0.9253, 0.1645, 0.9327, 0.1125, 0.9637, 0.1259, 0.9645, 0.1693, 0.9281, 0.1657, 0.9253, 0.1645, 0.9327, 0.1125, 0.9281, 0.1657, 0.7027, 0.0903, 0.7014, 0.1337, 0.6646, 0.1345, 0.6635, 0.09108, 0.1802, 0.6215, 0.1774, 0.5791, 0.2086, 0.5834, 0.2087, 0.6268, 0.8304, 0.3701, 0.7884, 0.3766, 0.7946, 0.3485, 0.8288, 0.3316, 0.6947, 0.8222, 0.716, 0.8526, 0.7116, 0.8562, 0.6804, 0.8328, 0.6788, 0.8221, 0.6947, 0.8222, 0.6804, 0.8328, 0.3753, 0.9011, 0.3952, 0.8951, 0.4113, 0.9362, 0.3717, 0.9483, 0.3809, 0.863, 0.3952, 0.8951, 0.3753, 0.9011, 0.3717, 0.9483, 0.4113, 0.9362, 0.4115, 0.9761, 0.3994, 0.9803, 0.9438, 0.2127, 0.9066, 0.2028, 0.925, 0.1656, 0.9281, 0.1657, 0.9629, 0.1759, 0.9438, 0.2127, 0.9281, 0.1657, 0.8696, 0.1934, 0.884, 0.1638, 0.925, 0.1656, 0.9066, 0.2028, 0.884, 0.1638, 0.8696, 0.1934, 0.8384, 0.1777, 0.9629, 0.1759, 0.9645, 0.1693, 0.9726, 0.1742, 0.669, 0.04799, 0.6467, 0.06934, 0.6115, 0.05554, 0.6164, 0.04925, 0.5965, 0.4448, 0.5657, 0.4745, 0.5363, 0.4475, 0.5572, 0.4133, 0.5883, 0.4231, 0.5965, 0.4448, 0.5572, 0.4133, 0.861, 0.05265, 0.8512, 0.01948, 0.902, 0.01013, 0.9122, 0.04282, 0.8594, 0.06457, 0.861, 0.05265, 0.9122, 0.04282, 0.9016, 0.09477, 0.9016, 0.09477, 0.9122, 0.04282, 0.9478, 0.05088, 0.9372, 0.09824, 0.6821, 0.2207, 0.6855, 0.2348, 0.6511, 0.254, 0.6332, 0.2219, 0.6339, 0.2657, 0.6044, 0.2663, 0.5897, 0.2265, 0.5922, 0.223, 0.6332, 0.2219, 0.6511, 0.254, 0.6339, 0.2657, 0.5922, 0.223, 0.6511, 0.254, 0.6855, 0.2348, 0.7119, 0.2608, 0.7055, 0.264, 0.6605, 0.265, 0.6511, 0.254, 0.7055, 0.264, 0.8506, 0.4679, 0.8325, 0.4243, 0.8471, 0.4066, 0.883, 0.4138, 0.8886, 0.4576, 0.8657, 0.4651, 0.8506, 0.4679, 0.883, 0.4138, 0.6821, 0.2207, 0.6332, 0.2219, 0.624, 0.1786, 0.681, 0.1774, 0.6843, 0.1848, 0.6821, 0.2207, 0.681, 0.1774, 0.6899, 0.2205, 0.6843, 0.1848, 0.6871, 0.1772, 0.7253, 0.1765, 0.7328, 0.2197, 0.6899, 0.2205, 0.7253, 0.1765, 0.246, 0.581, 0.2513, 0.5597, 0.2588, 0.581, 0.3383, 0.8575, 0.3751, 0.8537, 0.3809, 0.863, 0.3753, 0.9011, 0.3383, 0.9029, 0.3383, 0.8575, 0.3753, 0.9011, 0.6646, 0.1345, 0.6294, 0.1351, 0.6277, 0.09177, 0.6635, 0.09108, 0.7027, 0.0903, 0.7076, 0.07766, 0.7143, 0.09005, 0.8045, 0.1381, 0.7828, 0.1229, 0.8047, 0.0975, 0.8434, 0.1137, 0.842, 0.1188, 0.8045, 0.1381, 0.8434, 0.1137, 0.8964, 0.1053, 0.8869, 0.1498, 0.848, 0.1172, 0.6756, 0.4189, 0.6684, 0.3835, 0.7019, 0.39, 0.6877, 0.4227, 0.7119, 0.2608, 0.6855, 0.2348, 0.6899, 0.2205, 0.7328, 0.2197, 0.1987, 0.5435, 0.2042, 0.4982, 0.2369, 0.5019, 0.2451, 0.5424, 0.883, 0.4138, 0.8471, 0.4066, 0.852, 0.3725, 0.8836, 0.3784, 0.6138, 0.8348, 0.5845, 0.8257, 0.6043, 0.8084, 0.8467, 0.2148, 0.8253, 0.2419, 0.8033, 0.2296, 0.825, 0.2044, 0.7253, 0.1765, 0.6871, 0.1772, 0.7014, 0.1337, 0.7172, 0.1334, 0.2621, 0.6232, 0.2588, 0.581, 0.2929, 0.5842, 0.2944, 0.6271, 0.8696, 0.1934, 0.8467, 0.2148, 0.825, 0.2044, 0.8384, 0.1777, 0.8117, 0.06022, 0.797, 0.03268, 0.8447, 0.02106, 0.8494, 0.05504, 0.842, 0.1188, 0.8434, 0.1137, 0.848, 0.1172, 0.848, 0.1172, 0.8434, 0.1137, 0.8594, 0.06457, 0.9016, 0.09477, 0.8964, 0.1053, 0.848, 0.1172, 0.9016, 0.09477, 0.8384, 0.1777, 0.8288, 0.1688, 0.842, 0.1188, 0.848, 0.1172, 0.8869, 0.1498, 0.884, 0.1638, 0.8384, 0.1777, 0.848, 0.1172, 0.925, 0.1656, 0.884, 0.1638, 0.8869, 0.1498, 0.9253, 0.1645, 0.5922, 0.223, 0.5886, 0.2231, 0.5829, 0.1797, 0.6223, 0.1786, 0.5773, 0.5467, 0.5694, 0.5836, 0.5224, 0.57, 0.5411, 0.5366, 0.2451, 0.5424, 0.2513, 0.5597, 0.246, 0.581, 0.2086, 0.5834, 0.1987, 0.5435, 0.2451, 0.5424, 0.2086, 0.5834, 0.586, 0.1363, 0.5829, 0.1797, 0.5415, 0.1809, 0.5348, 0.1376, 0.5931, 0.5178, 0.5773, 0.5467, 0.5411, 0.5366, 0.552, 0.5061, 0.2086, 0.5834, 0.246, 0.581, 0.2564, 0.6234, 0.2087, 0.6268, 0.586, 0.09293, 0.586, 0.1363, 0.5348, 0.1376, 0.5338, 0.09418, 0.5338, 0.09418, 0.5348, 0.1376, 0.4997, 0.1387, 0.4989, 0.09527, 0.5965, 0.4448, 0.6275, 0.4335, 0.637, 0.475, 0.6061, 0.4861, 0.586, 0.09293, 0.5865, 0.09135, 0.5897, 0.09282, 0.551, 0.0633, 0.5865, 0.09135, 0.586, 0.09293, 0.5338, 0.09418, 0.5965, 0.4448, 0.6061, 0.4861, 0.5657, 0.4745, 0.9122, 0.04282, 0.902, 0.01013, 0.9423, 0.01283, 0.9478, 0.05088, 0.6223, 0.1786, 0.5829, 0.1797, 0.586, 0.1363, 0.5956, 0.1361, 0.5348, 0.1376, 0.5415, 0.1809, 0.5031, 0.182, 0.4997, 0.1387, 0.2603, 0.6288, 0.2564, 0.6234, 0.2621, 0.6232, 0.9412, 0.3925, 0.9196, 0.3846, 0.9265, 0.35, 0.939, 0.3531, 0.5865, 0.09135, 0.551, 0.0633, 0.5627, 0.05052, 0.5974, 0.04973, 0.6115, 0.05554, 0.5865, 0.09135, 0.5974, 0.04973, 0.6187, 0.4114, 0.6275, 0.4335, 0.5965, 0.4448, 0.5883, 0.4231, 0.6635, 0.09108, 0.6467, 0.06934, 0.669, 0.04799, 0.6762, 0.04783, 0.7076, 0.07766, 0.7027, 0.0903, 0.6635, 0.09108, 0.6762, 0.04783, 0.5572, 0.4133, 0.5363, 0.4475, 0.5114, 0.4187, 0.5164, 0.3903, 0.6684, 0.5793, 0.6698, 0.5346, 0.7067, 0.5354, 0.7071, 0.5793, 0.5586, 0.3493, 0.5802, 0.3908, 0.5572, 0.4133, 0.5164, 0.3903, 0.9478, 0.05088, 0.9423, 0.01283, 0.9798, 0.01862, 0.9793, 0.06365, 0.5257, 0.3344, 0.5586, 0.3493, 0.5164, 0.3903, 0.4989, 0.359, 0.6511, 0.254, 0.6605, 0.265, 0.6339, 0.2657, 0.8884, 0.4719, 0.8657, 0.4651, 0.8886, 0.4576, 0.5669, 0.8384, 0.5845, 0.8257, 0.6138, 0.8348, 0.6235, 0.8562, 0.9151, 0.8885, 0.9547, 0.8885, 0.9272, 0.9202, 0.4178, 0.8396, 0.4477, 0.8244, 0.456, 0.8649, 0.4284, 0.8803, 0.3847, 0.8511, 0.4178, 0.8396, 0.4284, 0.8803, 0.3952, 0.8951, 0.3809, 0.863, 0.3847, 0.8511, 0.3952, 0.8951, 0.6506, 0.8473, 0.6457, 0.8279, 0.6788, 0.8221, 0.6804, 0.8328, 0.8836, 0.3784, 0.852, 0.3725, 0.8638, 0.3365, 0.8867, 0.3461, 0.6788, 0.8221, 0.6457, 0.8279, 0.6372, 0.7875, 0.6692, 0.7687, 0.4284, 0.8803, 0.456, 0.8649, 0.469, 0.9058, 0.4399, 0.921, 0.3952, 0.8951, 0.4284, 0.8803, 0.4399, 0.921, 0.4113, 0.9362, 0.3403, 0.9474, 0.3383, 0.9029, 0.3753, 0.9011, 0.3717, 0.9483, 0.6364, 0.01653, 0.672, 0.04377, 0.669, 0.04799, 0.6164, 0.04925, 0.5889, 0.3397, 0.6094, 0.3838, 0.5802, 0.3908, 0.5586, 0.3493, 0.9327, 0.1125, 0.8964, 0.1053, 0.9016, 0.09477, 0.9372, 0.09824, 0.9637, 0.1259, 0.9327, 0.1125, 0.9372, 0.09824, 0.9702, 0.09105, 0.7072, 0.3344, 0.7197, 0.3368, 0.7431, 0.3854, 0.7019, 0.39, 0.7179, 0.8026, 0.6947, 0.8222, 0.6924, 0.7677, 0.925, 0.1656, 0.9253, 0.1645, 0.9281, 0.1657, 0.9645, 0.1693, 0.9629, 0.1759, 0.9281, 0.1657, 0.7019, 0.39, 0.7431, 0.3854, 0.7365, 0.4227, 0.6877, 0.4227, 0.3986, 0.5924, 0.4123, 0.6384, 0.3786, 0.6567, 0.3675, 0.6535, 0.3591, 0.6024, 0.3986, 0.5924, 0.3675, 0.6535, 0.3387, 0.6305, 0.3591, 0.6024, 0.3675, 0.6535, 0.5435, 0.7336, 0.4992, 0.7329, 0.4989, 0.6918, 0.5353, 0.6936, 0.5429, 0.7013, 0.5435, 0.7336, 0.5353, 0.6936, 0.4989, 0.6918, 0.5048, 0.6708, 0.5353, 0.6936, 0.5353, 0.6936, 0.5048, 0.6708, 0.5305, 0.6362, 0.5634, 0.6577, 0.5453, 0.6901, 0.5353, 0.6936, 0.5634, 0.6577, 0.5634, 0.6577, 0.5305, 0.6362, 0.5642, 0.6149, 0.5948, 0.6327, 0.8131, 0.6891, 0.8152, 0.6931, 0.7834, 0.711, 0.7826, 0.7093, 0.8091, 0.9167, 0.8129, 0.8861, 0.8243, 0.8888, 0.665, 0.6925, 0.6387, 0.7106, 0.6275, 0.6889, 0.876, 0.6736, 0.8468, 0.6382, 0.8875, 0.6505, 0.3786, 0.6567, 0.3665, 0.6738, 0.3675, 0.6535, 0.6462, 0.6261, 0.6626, 0.6486, 0.6287, 0.6455, 0.3786, 0.6567, 0.4123, 0.6384, 0.4132, 0.6568, 0.373, 0.5441, 0.3724, 0.5428, 0.374, 0.5432, 0.846, 0.6365, 0.8448, 0.6041, 0.8461, 0.604, 0.3305, 0.5402, 0.3724, 0.5428, 0.373, 0.5441, 0.3381, 0.561, 0.5453, 0.6901, 0.5429, 0.7013, 0.5353, 0.6936, 0.665, 0.6925, 0.6626, 0.6486, 0.6786, 0.6501, 0.6673, 0.6927, 0.846, 0.6365, 0.8468, 0.6382, 0.8454, 0.6382, 0.8319, 0.9588, 0.8151, 0.9311, 0.8418, 0.947, 0.8152, 0.6931, 0.8131, 0.6891, 0.8182, 0.6886, 0.5948, 0.6327, 0.5962, 0.6323, 0.5962, 0.6339, 0.7081, 0.6149, 0.7141, 0.6532, 0.6786, 0.6501, 0.3724, 0.5428, 0.3697, 0.4955, 0.3972, 0.5024, 0.374, 0.5432, 0.3257, 0.4916, 0.3697, 0.4955, 0.3724, 0.5428, 0.3305, 0.5402, 0.5435, 0.7336, 0.5429, 0.7013, 0.5611, 0.7247, 0.3387, 0.6305, 0.3675, 0.6535, 0.3665, 0.6738, 0.3555, 0.6892, 0.3257, 0.6608, 0.3387, 0.6305, 0.3555, 0.6892, 0.4001, 0.561, 0.374, 0.5432, 0.3972, 0.5024, 0.4228, 0.5211, 0.8468, 0.6382, 0.846, 0.6365, 0.8875, 0.6505, 0.5611, 0.7247, 0.5429, 0.7013, 0.5453, 0.6901, 0.5755, 0.6692, 0.5962, 0.6974, 0.5611, 0.7247, 0.5755, 0.6692, 0.8418, 0.947, 0.8613, 0.9119, 0.8837, 0.941, 0.8649, 0.9759, 0.7032, 0.7393, 0.6964, 0.7465, 0.6827, 0.7375, 0.7741, 0.9415, 0.7695, 0.9295, 0.8002, 0.9259, 0.7735, 0.8902, 0.8129, 0.8861, 0.8091, 0.9167, 0.8002, 0.9259, 0.7695, 0.9295, 0.7735, 0.8902, 0.8002, 0.9259, 0.8635, 0.9774, 0.8319, 0.9588, 0.8418, 0.947, 0.8649, 0.9759, 0.6786, 0.6501, 0.7141, 0.6532, 0.7141, 0.6968, 0.6673, 0.6927, 0.3555, 0.6892, 0.3665, 0.6738, 0.3664, 0.6935, 0.6287, 0.6455, 0.6626, 0.6486, 0.665, 0.6925, 0.6275, 0.6889, 0.3697, 0.4955, 0.3257, 0.4916, 0.3369, 0.4535, 0.3849, 0.4662, 0.6626, 0.6486, 0.6462, 0.6261, 0.6786, 0.6501, 0.3665, 0.6738, 0.3786, 0.6567, 0.4132, 0.6568, 0.4103, 0.6935, 0.3664, 0.6935, 0.3665, 0.6738, 0.4103, 0.6935, 0.8034, 0.6169, 0.8448, 0.6041, 0.846, 0.6365, 0.8454, 0.6382, 0.942, 0.7311, 0.9189, 0.758, 0.9189, 0.6957, 0.5453, 0.6901, 0.5634, 0.6577, 0.5755, 0.6692, 0.6673, 0.6927, 0.7141, 0.6968, 0.7032, 0.7393, 0.6827, 0.7375, 0.8091, 0.9167, 0.8151, 0.9311, 0.8002, 0.9259, 0.665, 0.6925, 0.6673, 0.6927, 0.6827, 0.7375, 0.6496, 0.7342, 0.6387, 0.7106, 0.665, 0.6925, 0.6496, 0.7342, 0.8091, 0.9167, 0.8243, 0.8888, 0.8613, 0.9119, 0.8418, 0.947, 0.8151, 0.9311, 0.8091, 0.9167, 0.8418, 0.947, 0.8468, 0.6382, 0.876, 0.6736, 0.8646, 0.6982, 0.8182, 0.6886, 0.8454, 0.6382, 0.8468, 0.6382, 0.8182, 0.6886, 0.8131, 0.6891, 0.8003, 0.6477, 0.8454, 0.6382, 0.8182, 0.6886, 0.5755, 0.6692, 0.5634, 0.6577, 0.5948, 0.6327, 0.5962, 0.6339, 0.8875, 0.7223, 0.8745, 0.7364, 0.8451, 0.7262, 0.8646, 0.6982, 0.8319, 0.9588, 0.7993, 0.9774, 0.7741, 0.9415, 0.8002, 0.9259, 0.8151, 0.9311, 0.8319, 0.9588, 0.8002, 0.9259, 0.8646, 0.6982, 0.8451, 0.7262, 0.8152, 0.6931, 0.8182, 0.6886, 0.8152, 0.6931, 0.8451, 0.7262, 0.8132, 0.7393, 0.7834, 0.711])
me_tree6_mesh.update()

# ---- objects
ob_tree6 = bpy.data.objects.new('tree6', me_tree6_mesh)

# ---- transforms, parenting, visibility, modifiers, constraints
ob_tree6.location = (0.0, 0.0, 0.0)

# ---- collection membership
scene.collection.objects.link(ob_tree6)

# ---- scene / render settings (as saved in the file)
scene.frame_start = 1; scene.frame_end = 250; scene.frame_set(1)
scene.render.engine = 'BLENDER_EEVEE_NEXT'
scene.cycles.sampling_pattern = 'TABULATED_SOBOL'
scene.eevee.ray_tracing_options.trace_max_roughness = 0.0
scene.view_settings.view_transform = 'Standard'
bpy.context.view_layer.update()

# ---- added for rendering (the .blend has no active camera and no usable light): camera, sun
cam_auto = bpy.data.cameras.new('AutoCamera')
cam_auto.lens = 50.0
cam_auto.sensor_width = 36.0
cam_auto.clip_end = 1000.0
ob_auto_camera = bpy.data.objects.new('AutoCamera', cam_auto)
scene.collection.objects.link(ob_auto_camera)
ob_auto_camera.location = (27.1981, -34.5811, 33.95)
ob_auto_camera.rotation_euler = (1.09748, -7.21219e-08, 0.694738)
scene.camera = ob_auto_camera
light_auto_sun = bpy.data.lights.new('AutoSun', 'SUN')
light_auto_sun.energy = 3.0
light_auto_sun.angle = 0.0523599
ob_auto_sun = bpy.data.objects.new('AutoSun', light_auto_sun)
scene.collection.objects.link(ob_auto_sun)
ob_auto_sun.rotation_euler = (0.872665, 0.174533, 0.523599)
bpy.context.view_layer.update()
